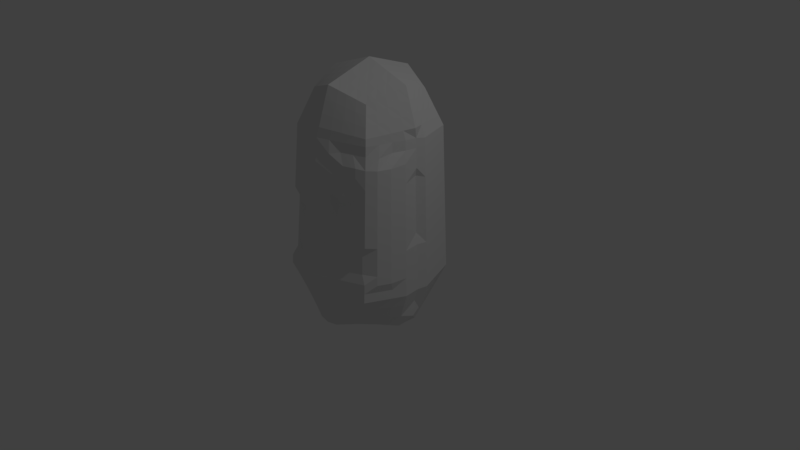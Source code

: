 # Source: pitka_peruna.blend  (saved by Blender 2.79.0; exported with 4.5.12 LTS)
import bpy
from mathutils import Matrix  # noqa: F401  (used for matrix-valued properties, if any)

bpy.ops.wm.read_factory_settings(use_empty=True)
scene = bpy.context.scene
scene.name = 'Scene'

# ---- collections
col_collection_1 = bpy.data.collections.new('Collection 1'); scene.collection.children.link(col_collection_1)

# ---- materials (node trees are filled in below, after node groups)
mat_material = bpy.data.materials.new('Material')
mat_material.alpha_threshold = 0.0
mat_material.use_transparent_shadow = False
mat_material.roughness = 0.5
mat_material.line_color = (0.0, 0.0, 0.0, 1.0)

# ---- material node trees

# ---- world
world_world = bpy.data.worlds.new('World'); scene.world = world_world
world_world.color = (0.05088, 0.05088, 0.05088)
world_world.use_sun_shadow = False
world_world.sun_shadow_jitter_overblur = 0.0
world_world.cycles.sampling_method = 'MANUAL'

# ---- cameras
cam_camera = bpy.data.cameras.new('Camera')
cam_camera.clip_end = 100.0
cam_camera.lens = 35.0
cam_camera.sensor_width = 32.0
cam_camera.sensor_height = 18.0
cam_camera.ortho_scale = 7.314
cam_camera.dof.focus_distance = 0.0
cam_camera.dof.aperture_fstop = 128.0

# ---- lights
light_lamp = bpy.data.lights.new('Lamp', 'POINT')
light_lamp.transmission_factor = 0.0
light_lamp.cutoff_distance = 30.0
light_lamp.energy = 100.0
light_lamp.shadow_buffer_clip_start = 1.001
light_lamp.shadow_soft_size = 0.1
light_lamp.shadow_maximum_resolution = 0.006
light_lamp.use_absolute_resolution = True

# ---- meshes
me_cube = bpy.data.meshes.new('Cube')
me_cube.from_pydata([(0.01972, -0.01996, -0.9284), (-0.007671, 0.05966, 2.576), (0.7492, 0.09428, 1.767), (-0.03471, -0.7426, 1.776), (-0.8365, 0.05966, 1.747), (-0.05908, 0.8801, 1.763), (0.7097, 0.01193, -0.6836), (-0.007864, 0.7388, -0.6839), (0.614, 0.6813, 1.747), (-0.009039, -0.7122, -0.7204), (0.5869, -0.5354, 1.776), (-0.701, -0.03185, -0.7067), (-0.6293, -0.562, 1.747), (-0.655, 0.734, 1.743), (0.614, 0.05966, 2.368), (-0.007671, 0.6813, 2.368), (-0.007671, -0.562, 2.368), (-0.6293, 0.05966, 2.368), (0.5556, 0.5556, -0.5556), (0.5556, -0.5556, -0.5556), (-0.5556, -0.5556, -0.5556), (-0.5556, 0.5556, -0.5556), (0.4528, 0.5201, 2.207), (0.4528, -0.4008, 2.207), (-0.4681, -0.4008, 2.207), (-0.4681, 0.5201, 2.207), (1.099e-07, 0.375, -0.875), (-0.007671, 0.3705, 2.472), (0.7176, 0.3705, 1.747), (-0.7586, 0.4232, 1.743), (0.6528, 0.2778, -0.6528), (-0.6528, 0.2778, -0.6528), (0.5334, 0.2899, 2.288), (-0.5487, 0.2899, 2.288), (-1.49e-08, -0.375, -0.875), (-0.007671, -0.2512, 2.472), (0.6905, -0.2246, 1.776), (-0.7329, -0.2512, 1.747), (0.6528, -0.2778, -0.6528), (-0.6528, -0.2778, -0.6528), (0.5334, -0.1706, 2.288), (-0.5487, -0.1706, 2.288), (0.7176, 0.05966, 2.058), (-0.007671, -0.6656, 2.058), (-0.7329, 0.05966, 2.058), (-0.007671, 0.7849, 2.058), (0.5334, 0.6007, 1.977), (0.5334, -0.4814, 1.977), (-0.5487, -0.4814, 1.977), (-0.5487, 0.6007, 1.977), (-0.6408, 0.3302, 2.017), (0.6255, 0.3302, 2.017), (-0.6408, -0.2109, 2.017), (0.6255, -0.2109, 2.017), (0.8031, 0.03462, -0.3544), (-1.937e-07, -0.875, -0.375), (-0.875, 2.123e-07, -0.375), (1.919e-07, 0.875, -0.375), (0.6528, 0.6528, -0.2778), (0.6528, -0.6528, -0.2778), (-0.6528, -0.6528, -0.2778), (-0.6528, 0.6528, -0.2778), (-0.7639, 0.3264, -0.3264), (0.7639, 0.3264, -0.3264), (-0.7639, -0.3264, -0.3264), (0.7639, -0.3264, -0.3264), (0.8125, -1.192e-07, -0.5625), (-1.416e-07, -0.8125, -0.5625), (-0.8125, 2.142e-07, -0.5625), (1.76e-07, 0.8125, -0.5625), (-0.7083, 0.3021, -0.4896), (0.7083, -0.3021, -0.4896), (0.6042, 0.6042, -0.4167), (0.6042, -0.6042, -0.4167), (-0.6042, -0.6042, -0.4167), (-0.6042, 0.6042, -0.4167), (0.7083, 0.3021, -0.4896), (-0.7083, -0.3021, -0.4896), (0.7014, 0.7014, -0.1389), (0.7014, -0.7014, -0.1389), (-0.7014, -0.7014, -0.1389), (-0.7014, 0.7014, -0.1389), (0.8194, 0.3507, -0.1632), (-0.8194, -0.3507, -0.1632), (0.8656, 0.03462, -0.1669), (-2.459e-07, -0.9375, -0.1875), (-0.9375, 2.105e-07, -0.1875), (2.077e-07, 0.9375, -0.1875), (-0.8194, 0.3507, -0.1632), (0.8194, -0.3507, -0.1632), (-0.6869, 0.3503, 1.882), (0.6715, -0.231, 1.882), (0.7694, 0.05966, 1.902), (-0.007671, -0.7174, 1.902), (-0.7847, 0.05966, 1.902), (-0.007671, 0.8367, 1.902), (0.5737, 0.641, 1.862), (0.5737, -0.5217, 1.862), (-0.589, -0.5217, 1.862), (-0.589, 0.641, 1.862), (0.6715, 0.3503, 1.882), (-0.6869, -0.231, 1.882), (0.6658, 0.05966, 2.213), (-0.007671, -0.6138, 2.213), (-0.6811, 0.05966, 2.213), (-0.007671, 0.7331, 2.213), (0.4931, 0.5604, 2.092), (0.4931, -0.4411, 2.092), (-0.5084, -0.4411, 2.092), (-0.5084, 0.5604, 2.092), (0.5794, 0.31, 2.153), (-0.5948, -0.1907, 2.153), (-0.5948, 0.31, 2.153), (0.5794, -0.1907, 2.153), (0.375, 2.98e-08, -0.875), (0.3031, 0.05966, 2.472), (0.2761, -0.639, 1.776), (0.3031, 0.7849, 1.747), (0.2778, 0.6528, -0.6528), (0.2778, -0.6528, -0.6528), (0.2226, 0.6007, 2.288), (0.2226, -0.4814, 2.288), (0.2629, 0.3302, 2.38), (0.3264, 0.3264, -0.7639), (0.2629, -0.2109, 2.38), (0.3264, -0.3264, -0.7639), (0.2629, 0.6928, 2.017), (0.2629, -0.5735, 2.017), (0.3264, 0.7639, -0.3264), (0.3264, -0.7639, -0.3264), (0.3021, 0.7083, -0.4896), (0.3021, -0.7083, -0.4896), (0.3507, -0.8194, -0.1632), (0.3507, 0.8194, -0.1632), (0.283, -0.6195, 1.882), (0.283, 0.7389, 1.882), (0.2427, 0.6468, 2.153), (0.2427, -0.5274, 2.153), (-0.375, 1.676e-07, -0.875), (-0.3185, 0.05966, 2.472), (-0.3185, -0.6656, 1.747), (-0.4118, 0.8087, 1.731), (-0.3168, 0.6417, -0.6571), (-0.2778, -0.6528, -0.6528), (-0.2379, 0.6007, 2.288), (-0.2379, -0.4814, 2.288), (-0.2782, 0.3302, 2.38), (-0.3264, 0.3264, -0.7639), (-0.2782, -0.2109, 2.38), (-0.3264, -0.3264, -0.7639), (-0.2782, 0.6928, 2.017), (-0.2782, -0.5735, 2.017), (-0.3683, 0.796, -0.3585), (-0.3264, -0.7639, -0.3264), (-0.344, 0.7405, -0.5217), (-0.3021, -0.7083, -0.4896), (-0.3507, -0.8194, -0.1632), (-0.3926, 0.8516, -0.1953), (-0.2983, -0.6195, 1.882), (-0.2983, 0.7389, 1.882), (-0.2581, 0.6468, 2.153), (-0.2581, -0.5274, 2.153), (0.1488, 0.6979, -0.6979), (0.1488, -0.6979, -0.6979), (0.1156, 0.6381, 2.325), (0.1156, -0.5188, 2.325), (0.1372, 0.3489, 2.423), (0.1748, -0.349, -0.8155), (0.1372, -0.6163, 2.036), (0.1748, 0.8155, -0.349), (0.1618, 0.7567, -0.5235), (0.1878, 0.8743, -0.1745), (0.148, -0.665, 1.891), (0.1264, -0.5675, 2.181), (0.2008, 7.133e-08, -0.9331), (0.1588, 0.05966, 2.52), (0.1317, -0.6871, 1.776), (0.1588, 0.833, 1.747), (0.1748, 0.349, -0.8155), (0.1372, -0.2296, 2.423), (0.1372, 0.7356, 2.036), (0.1748, -0.8155, -0.349), (0.1618, -0.7567, -0.5235), (0.1878, -0.8743, -0.1745), (0.148, 0.7843, 1.891), (0.1264, 0.6869, 2.181), (-0.1632, 0.3507, -0.8194), (-0.1429, -0.231, 2.426), (-0.1429, 0.7389, 2.038), (-0.1632, -0.8194, -0.3507), (-0.151, -0.7604, -0.526), (-0.1753, -0.8785, -0.1753), (-0.153, 0.7878, 1.892), (-0.1329, 0.6899, 2.183), (-0.2106, -0.02281, -0.9073), (-0.1631, 0.05966, 2.524), (-0.1631, -0.7174, 1.747), (-0.2993, 0.8775, 1.755), (-0.22, 0.7013, -0.6807), (-0.1389, -0.7014, -0.7014), (-0.1228, 0.641, 2.328), (-0.1228, -0.5217, 2.328), (-0.1429, 0.3503, 2.426), (-0.1632, -0.3507, -0.8194), (-0.1429, -0.6195, 2.038), (-0.248, 0.8686, -0.3585), (-0.2358, 0.8096, -0.5338), (-0.2601, 0.9276, -0.1831), (-0.153, -0.6685, 1.892), (-0.1329, -0.5706, 2.183), (-0.5625, 1.919e-07, -0.8125), (-0.4739, 0.05966, 2.42), (-0.4739, -0.6138, 1.747), (-0.5219, 0.7684, 1.75), (-0.4167, 0.6042, -0.6042), (-0.4167, -0.6042, -0.6042), (-0.353, 0.5604, 2.248), (-0.353, -0.4411, 2.248), (-0.4135, 0.31, 2.334), (-0.4896, -0.3021, -0.7083), (-0.4135, -0.5274, 1.997), (-0.4896, 0.7083, -0.3021), (-0.4531, 0.6563, -0.4531), (-0.526, 0.7604, -0.151), (-0.4437, -0.5706, 1.872), (-0.3832, -0.4843, 2.122), (-0.4896, 0.3021, -0.7083), (-0.4135, -0.1907, 2.334), (-0.4135, 0.6468, 1.997), (-0.4896, -0.7083, -0.3021), (-0.4531, -0.6562, -0.4531), (-0.526, -0.7604, -0.151), (-0.4437, 0.6899, 1.872), (-0.3832, 0.6036, 2.122), (0.5625, -1.49e-08, -0.8125), (0.4586, 0.05966, 2.42), (0.4315, -0.5872, 1.776), (0.4586, 0.7331, 1.747), (0.4896, 0.3021, -0.7083), (0.3981, -0.1907, 2.334), (0.3981, 0.6468, 1.997), (0.4896, -0.7083, -0.3021), (0.4531, -0.6562, -0.4531), (0.526, -0.7604, -0.151), (0.4283, 0.6899, 1.872), (0.3679, 0.6036, 2.122), (0.4167, 0.6042, -0.6042), (0.4167, -0.6042, -0.6042), (0.3377, 0.5604, 2.248), (0.3377, -0.4411, 2.248), (0.3981, 0.31, 2.334), (0.4896, -0.3021, -0.7083), (0.3981, -0.5274, 1.997), (0.4896, 0.7083, -0.3021), (0.4531, 0.6562, -0.4531), (0.526, 0.7604, -0.151), (0.4283, -0.5706, 1.872), (0.3679, -0.4843, 2.122), (-0.6775, -0.1475, -0.6644), (-0.589, -0.05546, 2.328), (0.03311, -0.1913, -0.8904), (-0.007671, -0.09575, 2.524), (0.7423, -0.06916, 1.776), (-0.7847, -0.09575, 1.747), (0.7014, -0.1389, -0.7014), (0.5737, -0.05546, 2.328), (0.6715, -0.0756, 2.038), (-0.6869, -0.0756, 2.038), (0.8194, -0.1632, -0.3507), (-0.8194, -0.1632, -0.3507), (0.7604, -0.151, -0.526), (-0.7604, -0.151, -0.526), (-0.8785, -0.1753, -0.1753), (0.8785, -0.1753, -0.1753), (-0.7358, -0.08567, 1.892), (0.7205, -0.08567, 1.892), (0.6226, -0.06553, 2.183), (-0.6379, -0.06553, 2.183), (0.3507, -0.1632, -0.8194), (0.283, -0.0756, 2.426), (-0.3507, -0.1632, -0.8194), (-0.2983, -0.0756, 2.426), (0.148, -0.08496, 2.471), (0.1878, -0.1745, -0.8743), (-0.153, -0.08567, 2.475), (-0.1753, -0.1753, -0.8785), (-0.526, -0.151, -0.7604), (-0.4437, -0.06553, 2.377), (0.526, -0.151, -0.7604), (0.4283, -0.06553, 2.377), (0.7014, 0.1389, -0.7014), (0.5737, 0.1748, 2.328), (8.475e-08, 0.1875, -0.9375), (-0.007671, 0.2151, 2.524), (0.7694, 0.2151, 1.747), (-0.8104, 0.2678, 1.743), (-0.7014, 0.1389, -0.7014), (-0.589, 0.1748, 2.328), (0.6715, 0.1949, 2.038), (-0.6869, 0.1949, 2.038), (0.8194, 0.1632, -0.3507), (-0.8194, 0.1632, -0.3507), (0.7604, 0.151, -0.526), (-0.7604, 0.151, -0.526), (-0.8785, 0.1753, -0.1753), (0.8785, 0.1753, -0.1753), (-0.7358, 0.205, 1.892), (0.7205, 0.205, 1.892), (0.6226, 0.1849, 2.183), (-0.6379, 0.1849, 2.183), (0.3507, 0.1632, -0.8194), (0.283, 0.1949, 2.426), (-0.3507, 0.1632, -0.8194), (-0.2983, 0.1949, 2.426), (0.148, 0.2043, 2.471), (0.1878, 0.1745, -0.8743), (-0.153, 0.205, 2.475), (-0.1753, 0.1753, -0.8785), (-0.526, 0.151, -0.7604), (-0.4437, 0.1849, 2.377), (0.526, 0.151, -0.7604), (0.4283, 0.1849, 2.377), (-5.215e-08, -0.5625, -0.8125), (-0.007671, -0.4066, 2.42), (0.6387, -0.38, 1.776), (-0.6811, -0.4066, 1.747), (0.6042, -0.4167, -0.6042), (0.4931, -0.2857, 2.248), (-0.6042, -0.4167, -0.6042), (-0.5084, -0.2857, 2.248), (-0.5948, -0.3461, 1.997), (0.5794, -0.3461, 1.997), (-0.7083, -0.4896, -0.3021), (0.7083, -0.4896, -0.3021), (-0.6563, -0.4531, -0.4531), (0.6562, -0.4531, -0.4531), (0.7604, -0.526, -0.151), (-0.7604, -0.526, -0.151), (0.6226, -0.3763, 1.872), (-0.6379, -0.3763, 1.872), (-0.5516, -0.3159, 2.122), (0.5363, -0.3159, 2.122), (0.2427, -0.3461, 2.334), (0.3021, -0.4896, -0.7083), (-0.2581, -0.3461, 2.334), (-0.3021, -0.4896, -0.7083), (0.1618, -0.5235, -0.7567), (0.1264, -0.3742, 2.374), (-0.151, -0.526, -0.7604), (-0.1329, -0.3763, 2.377), (-0.3832, -0.3159, 2.291), (-0.4531, -0.4531, -0.6562), (0.3679, -0.3159, 2.291), (0.4531, -0.4531, -0.6562), (0.02849, 0.5549, -0.7818), (-0.007671, 0.5259, 2.42), (0.6658, 0.5259, 1.747), (-0.7068, 0.5786, 1.743), (-0.6042, 0.4167, -0.6042), (-0.5084, 0.405, 2.248), (0.6042, 0.4167, -0.6042), (0.4931, 0.405, 2.248), (-0.5948, 0.4655, 1.997), (0.5794, 0.4655, 1.997), (-0.7083, 0.4896, -0.3021), (0.7083, 0.4896, -0.3021), (-0.6562, 0.4531, -0.4531), (0.6563, 0.4531, -0.4531), (0.7604, 0.526, -0.151), (-0.7604, 0.526, -0.151), (0.6226, 0.4957, 1.872), (-0.6379, 0.4957, 1.872), (-0.5516, 0.4352, 2.122), (0.5363, 0.4352, 2.122), (0.2427, 0.4655, 2.334), (0.3021, 0.4896, -0.7083), (-0.2581, 0.4655, 2.334), (-0.3021, 0.4896, -0.7083), (0.1618, 0.5235, -0.7567), (0.1264, 0.4935, 2.374), (-0.151, 0.526, -0.7604), (-0.1329, 0.4957, 2.377), (-0.3832, 0.4352, 2.291), (-0.4531, 0.4531, -0.6562), (0.3679, 0.4352, 2.291), (0.4531, 0.4531, -0.6562), (0.6577, 0.6913, 0.804), (0.6577, -0.6317, 0.804), (-0.6161, -0.5927, 0.8192), (-0.6653, 0.6913, 0.804), (0.7685, 0.3606, 0.7918), (-0.8334, -0.2759, 0.7845), (0.7694, 0.08043, 0.8129), (-0.003836, -0.8533, 0.7797), (-0.887, 0.02983, 0.7797), (-0.03868, 0.8793, 0.7903), (-0.7762, 0.3606, 0.7918), (0.7985, -0.3493, 0.7834), (0.3269, 0.8022, 0.7918), (0.2715, -0.731, 0.7879), (-0.3765, 0.8343, 0.7597), (-0.3223, -0.723, 0.807), (0.1179, -0.7824, 0.7823), (0.1384, 0.8199, 0.7968), (-0.1692, -0.7979, 0.7858), (-0.2888, 0.873, 0.7885), (-0.4966, 0.7905, 0.7852), (-0.4877, -0.6676, 0.8131), (0.4923, 0.7468, 0.7979), (0.4369, -0.6755, 0.794), (0.8239, -0.1355, 0.7858), (-0.8316, -0.1355, 0.7858), (0.8239, 0.1952, 0.7858), (-0.8316, 0.1952, 0.7858), (-0.7208, -0.4663, 0.7979), (0.7431, -0.5147, 0.7894), (-0.7208, 0.526, 0.7979), (0.7131, 0.526, 0.7979), (0.6358, 0.6863, 1.275), (0.6358, -0.5968, 1.275), (-0.6473, -0.5968, 1.275), (-0.673, 0.7391, 1.272), (0.743, 0.3655, 1.269), (-0.8118, -0.2511, 1.262), (0.3674, -0.7075, 1.285), (-0.3685, 0.8257, 1.237), (0.2184, -0.7573, 1.282), (-0.2509, 0.8963, 1.259), (-0.4836, 0.7836, 1.26), (0.4754, -0.6504, 1.272), (-0.8654, -0.09066, 1.259), (0.7967, 0.2051, 1.266), (-0.7582, -0.4115, 1.265), (0.6894, 0.5259, 1.272), (0.7403, 0.09534, 1.296), (-0.005753, -0.8113, 1.263), (-0.8618, 0.04475, 1.263), (-0.005753, 0.9008, 1.263), (-0.7802, 0.4183, 1.266), (0.7731, -0.3245, 1.261), (0.315, 0.7935, 1.269), (-0.3143, -0.6845, 1.285), (0.166, 0.8433, 1.267), (-0.1539, -0.7381, 1.282), (-0.4747, -0.6309, 1.288), (0.4754, 0.7399, 1.272), (0.7967, -0.1156, 1.266), (-0.8082, 0.2051, 1.266), (0.7195, -0.4848, 1.264), (-0.7266, 0.5787, 1.269), (0.8365, 0.04954, 0.3166), (-0.05733, -0.8839, 0.2922), (-0.9123, 0.01492, 0.2961), (-0.01835, 0.9001, 0.2957), (-0.7978, 0.3556, 0.3143), (0.824, -0.3742, 0.3059), (0.3224, 0.7857, 0.314), (-0.3426, -0.781, 0.3143), (0.1641, 0.8388, 0.3055), (-0.1723, -0.8382, 0.3052), (-0.4637, -0.6848, 0.3386), (0.5092, 0.7536, 0.3234), (0.8512, -0.1554, 0.3052), (-0.855, 0.1853, 0.3052), (0.7668, -0.5446, 0.315), (-0.7406, 0.526, 0.3234), (0.6795, 0.6964, 0.3325), (0.6241, -0.655, 0.3286), (-0.6341, -0.6276, 0.3477), (-0.6834, 0.6964, 0.3325), (0.794, 0.3556, 0.3143), (-0.8551, -0.3008, 0.307), (0.2834, -0.7694, 0.3104), (-0.401, 0.8178, 0.2818), (0.1251, -0.8226, 0.3019), (-0.2735, 0.892, 0.297), (-0.513, 0.7536, 0.3234), (0.4538, -0.7122, 0.3195), (-0.855, -0.1554, 0.3052), (0.8512, 0.1853, 0.3052), (-0.7406, -0.4962, 0.3234), (0.7368, 0.526, 0.3234), (0.6249, 0.6838, 1.511), (0.6249, -0.5794, 1.511), (-0.6383, -0.5794, 1.511), (-0.664, 0.7365, 1.507), (0.7303, 0.368, 1.508), (-0.801, -0.2386, 1.501), (0.3614, -0.6883, 1.524), (-0.4158, 0.813, 1.492), (0.1624, -0.7338, 1.507), (-0.3008, 0.8827, 1.515), (-0.5284, 0.7718, 1.513), (0.5193, -0.6356, 1.525), (-0.8537, -0.08071, 1.499), (0.783, 0.2101, 1.507), (-0.7483, -0.3965, 1.502), (0.6776, 0.5259, 1.51), (0.7638, 0.08683, 1.526), (-0.006712, -0.7902, 1.505), (-0.8491, 0.0522, 1.505), (-0.05812, 0.8863, 1.521), (-0.7694, 0.4207, 1.504), (0.7603, -0.312, 1.5), (0.3091, 0.7892, 1.508), (-0.3225, -0.6848, 1.508), (0.1624, 0.8382, 1.507), (-0.1646, -0.7375, 1.507), (-0.4804, -0.6321, 1.51), (0.467, 0.7365, 1.51), (0.783, -0.1057, 1.507), (-0.7964, 0.2101, 1.507), (0.7076, -0.4699, 1.501), (-0.7167, 0.5786, 1.506), (0.7548, 0.08788, 1.055), (0.04752, -0.8358, 1.037), (-0.8744, 0.03729, 1.021), (-0.03964, 0.8731, 1.032), (-0.7654, 0.3631, 1.031), (0.7858, -0.3369, 1.022), (0.2861, 0.7641, 1.041), (-0.3183, -0.7037, 1.046), (0.1348, 0.8147, 1.037), (-0.1554, -0.7583, 1.041), (-0.4812, -0.6492, 1.05), (0.449, 0.7096, 1.046), (0.8103, -0.1256, 1.026), (-0.8199, 0.2002, 1.026), (0.7313, -0.4998, 1.027), (-0.7365, 0.5787, 1.031), (0.6468, 0.6888, 1.04), (0.6467, -0.6143, 1.04), (-0.6563, -0.6143, 1.04), (-0.682, 0.7416, 1.036), (0.7558, 0.3631, 1.031), (-0.8226, -0.2635, 1.023), (0.2656, -0.7117, 1.027), (-0.3725, 0.83, 0.9985), (0.222, -0.7774, 1.042), (-0.2873, 0.8678, 1.029), (-0.4901, 0.787, 1.022), (0.4285, -0.6572, 1.031), (-0.8771, -0.1006, 1.019), (0.8103, 0.2002, 1.026), (-0.7681, -0.4264, 1.028), (0.7013, 0.5259, 1.035), (0.6686, 0.6939, 0.5683), (0.6686, -0.6491, 0.5683), (-0.6251, -0.6101, 0.5835), (-0.6744, 0.6939, 0.5683), (0.7812, 0.3581, 0.5531), (-0.8443, -0.2884, 0.5457), (0.2775, -0.7502, 0.5492), (-0.397, 0.8135, 0.5206), (0.1215, -0.8025, 0.5421), (-0.2719, 0.8868, 0.5373), (-0.5229, 0.725, 0.5603), (0.4453, -0.6939, 0.5568), (-0.8433, -0.1455, 0.5455), (0.8376, 0.1902, 0.5455), (-0.7307, -0.4812, 0.5607), (0.7249, 0.526, 0.5607), (0.7839, 0.07297, 0.5711), (-0.002877, -0.8744, 0.5379), (-0.8996, 0.02237, 0.5379), (-0.01931, 0.894, 0.5375), (-0.787, 0.3581, 0.5531), (0.8113, -0.3618, 0.5446), (0.3329, 0.8065, 0.5531), (-0.3386, -0.7617, 0.5531), (0.1605, 0.8337, 0.5457), (-0.1707, -0.8181, 0.5455), (-0.4572, -0.6664, 0.5759), (0.5007, 0.7502, 0.5607), (0.8376, -0.1455, 0.5455), (-0.8433, 0.1902, 0.5455), (0.755, -0.5297, 0.5522), (-0.7307, 0.526, 0.5607), (0.851, 0.04208, 0.07485), (-0.0009591, -0.9165, 0.05429), (-0.9249, 0.007458, 0.05429), (-0.0009587, 0.9314, 0.05429), (-0.8086, 0.3532, 0.07556), (0.8367, -0.3867, 0.0671), (0.3448, 0.8151, 0.07556), (-0.3467, -0.8002, 0.07556), (0.1842, 0.8691, 0.06568), (-0.1738, -0.8583, 0.06493), (-0.5195, -0.7421, 0.0862), (0.5176, 0.757, 0.0862), (0.8648, -0.1654, 0.06493), (-0.8668, 0.1803, 0.06493), (0.7786, -0.5595, 0.07774), (-0.7505, 0.526, 0.0862), (0.6905, 0.6989, 0.09683), (0.6905, -0.684, 0.09683), (-0.6431, -0.645, 0.112), (-0.6924, 0.6989, 0.09683), (0.8067, 0.3532, 0.07556), (-0.8086, -0.3383, 0.07556), (0.3448, -0.8002, 0.07556), (-0.3886, 0.8473, 0.04343), (0.1842, -0.8542, 0.06568), (-0.2586, 0.9224, 0.05713), (-0.5195, 0.757, 0.0862), (0.5176, -0.7421, 0.0862), (-0.8668, -0.1654, 0.06493), (0.8648, 0.1803, 0.06493), (-0.7505, -0.5111, 0.0862), (0.7486, 0.526, 0.0862), (0.6194, 0.6826, 1.629), (0.5924, -0.5441, 1.658), (-0.6338, -0.5707, 1.629), (-0.6595, 0.7353, 1.625), (0.7239, 0.3692, 1.627), (-0.7383, -0.2574, 1.627), (0.2791, -0.6486, 1.657), (-0.4138, 0.8108, 1.611), (0.1606, -0.7237, 1.627), (-0.3, 0.8801, 1.635), (-0.5252, 0.7701, 1.631), (0.4357, -0.5964, 1.657), (-0.7906, -0.1007, 1.627), (0.7762, 0.2126, 1.627), (-0.6861, -0.414, 1.628), (0.6717, 0.5259, 1.628), (0.7565, 0.09055, 1.647), (-0.03423, -0.7531, 1.655), (-0.8428, 0.05593, 1.626), (-0.0586, 0.8832, 1.642), (-0.764, 0.422, 1.624), (0.6969, -0.2308, 1.657), (0.3061, 0.7871, 1.627), (-0.3205, -0.6752, 1.627), (0.1606, 0.8356, 1.627), (-0.1638, -0.7275, 1.627), (-0.4772, -0.6229, 1.628), (0.4628, 0.7348, 1.628), (0.7492, -0.07413, 1.656), (-0.8163, 0.2653, 1.623), (0.6717, -0.414, 1.628), (-0.7117, 0.5786, 1.624), (0.7711, 0.0831, 1.405), (-0.006233, -0.8007, 1.384), (-0.8555, 0.04848, 1.384), (-0.05764, 0.8893, 1.4), (-0.7748, 0.4195, 1.385), (0.7667, -0.3182, 1.38), (0.3121, 0.7914, 1.389), (-0.3123, -0.6749, 1.404), (0.1642, 0.8408, 1.387), (-0.1531, -0.7281, 1.402), (-0.4714, -0.6217, 1.406), (0.4712, 0.7382, 1.391), (0.7898, -0.1107, 1.386), (-0.8023, 0.2076, 1.386), (0.7136, -0.4774, 1.383), (-0.7217, 0.5786, 1.387), (0.6304, 0.6851, 1.393), (0.6304, -0.5881, 1.393), (-0.6428, -0.5881, 1.393), (-0.6685, 0.7378, 1.389), (0.7367, 0.3668, 1.389), (-0.8064, -0.2448, 1.381), (0.3644, -0.6979, 1.404), (-0.4178, 0.8152, 1.373), (0.2165, -0.7473, 1.402), (-0.3016, 0.8853, 1.395), (-0.4803, 0.7819, 1.378), (0.5235, -0.6448, 1.407), (-0.8596, -0.08569, 1.379), (0.7898, 0.2076, 1.386), (-0.7532, -0.404, 1.384), (0.6835, 0.5259, 1.391), (0.6413, 0.6876, 1.158), (0.6413, -0.6055, 1.158), (-0.6518, -0.6055, 1.158), (-0.6775, 0.7403, 1.154), (0.7494, 0.3643, 1.15), (-0.8172, -0.2573, 1.143), (0.3703, -0.7172, 1.165), (-0.3705, 0.8278, 1.118), (0.2202, -0.7674, 1.162), (-0.2865, 0.8651, 1.149), (-0.4868, 0.7853, 1.141), (0.4796, -0.6596, 1.154), (-0.8713, -0.09564, 1.139), (0.8035, 0.2027, 1.146), (-0.7632, -0.4189, 1.146), (0.6953, 0.5259, 1.154), (0.7476, 0.09161, 1.176), (-0.005274, -0.8218, 1.142), (-0.8681, 0.04102, 1.142), (-0.04012, 0.8701, 1.153), (-0.76, 0.3643, 1.15), (0.7794, -0.3307, 1.142), (0.2832, 0.7619, 1.161), (-0.3163, -0.6941, 1.165), (0.133, 0.8122, 1.157), (-0.1547, -0.7482, 1.161), (-0.4779, -0.6401, 1.169), (0.4448, 0.7079, 1.164), (0.8035, -0.1206, 1.146), (-0.814, 0.2027, 1.146), (0.7254, -0.4923, 1.145), (-0.7316, 0.5787, 1.15), (0.7621, 0.08416, 0.9338), (-0.004315, -0.8428, 0.9006), (-0.8807, 0.03356, 0.9006), (-0.03916, 0.8762, 0.9112), (-0.7708, 0.3618, 0.9112), (0.7922, -0.3431, 0.9028), (0.2891, 0.7663, 0.9218), (-0.3203, -0.7134, 0.9264), (0.1366, 0.8173, 0.9169), (-0.1684, -0.7879, 0.9059), (-0.4845, -0.6584, 0.9317), (0.4532, 0.7113, 0.9271), (0.8171, -0.1306, 0.9059), (-0.8257, 0.1977, 0.9059), (0.7372, -0.5073, 0.9081), (-0.7158, 0.526, 0.9165), (0.6522, 0.6901, 0.9218), (0.6522, -0.623, 0.9218), (-0.6608, -0.623, 0.9218), (-0.6608, 0.6901, 0.9218), (0.7621, 0.3618, 0.9112), (-0.828, -0.2697, 0.9038), (0.2685, -0.7213, 0.9073), (-0.3745, 0.8322, 0.8791), (0.1715, -0.784, 0.9063), (-0.2881, 0.8704, 0.9087), (-0.4933, 0.7887, 0.9038), (0.4327, -0.6664, 0.9126), (-0.8257, -0.1306, 0.9059), (0.8171, 0.1977, 0.9059), (-0.7158, -0.4588, 0.9165), (0.7072, 0.526, 0.9165), (0.6631, 0.6926, 0.6861), (0.6631, -0.6404, 0.6861), (-0.6206, -0.6014, 0.7013), (-0.6699, 0.6926, 0.6861), (0.7749, 0.3594, 0.6725), (-0.8388, -0.2822, 0.6651), (0.2745, -0.7406, 0.6685), (-0.395, 0.8113, 0.64), (0.1197, -0.7925, 0.6622), (-0.306, 0.8505, 0.668), (-0.5163, 0.767, 0.6662), (0.4411, -0.6847, 0.6754), (-0.8375, -0.1405, 0.6656), (0.8307, 0.1927, 0.6656), (-0.7257, -0.4738, 0.6793), (0.719, 0.526, 0.6793), (0.7766, 0.0767, 0.692), (-0.003356, -0.8639, 0.6588), (-0.8933, 0.0261, 0.6588), (-0.05464, 0.8572, 0.669), (-0.7816, 0.3594, 0.6725), (0.8049, -0.3556, 0.664), (0.3299, 0.8043, 0.6725), (-0.3243, -0.7326, 0.6877), (0.1238, 0.7973, 0.6763), (-0.17, -0.808, 0.6656), (-0.4417, -0.6377, 0.7097), (0.4965, 0.7485, 0.6793), (0.8307, -0.1405, 0.6656), (-0.8375, 0.1927, 0.6656), (0.749, -0.5222, 0.6708), (-0.7257, 0.526, 0.6793), (0.8292, 0.05327, 0.4375), (-0.05781, -0.8733, 0.4131), (-0.9059, 0.01864, 0.417), (-0.01883, 0.8971, 0.4166), (-0.7924, 0.3569, 0.4337), (0.8176, -0.368, 0.4252), (0.3194, 0.7835, 0.4333), (-0.3406, -0.7714, 0.4337), (0.1623, 0.8363, 0.4256), (-0.1715, -0.8281, 0.4253), (-0.4605, -0.6756, 0.4572), (0.505, 0.7519, 0.4421), (0.8444, -0.1505, 0.4253), (-0.8492, 0.1878, 0.4253), (0.7609, -0.5371, 0.4336), (-0.7356, 0.526, 0.4421), (0.6741, 0.6951, 0.4504), (0.6187, -0.6463, 0.4465), (-0.6296, -0.6188, 0.4656), (-0.6789, 0.6951, 0.4504), (0.7876, 0.3569, 0.4337), (-0.8497, -0.2946, 0.4263), (0.2804, -0.7598, 0.4298), (-0.399, 0.8157, 0.4012), (0.1233, -0.8125, 0.422), (-0.2727, 0.8894, 0.4172), (-0.5262, 0.7267, 0.4417), (0.4495, -0.703, 0.4381), (-0.8492, -0.1505, 0.4253), (0.8444, 0.1878, 0.4253), (-0.7356, -0.4887, 0.4421), (0.7308, 0.526, 0.4421), (0.685, 0.6976, 0.2147), (0.6296, -0.6637, 0.2108), (-0.6386, -0.6363, 0.2299), (-0.6879, 0.6976, 0.2147), (0.8003, 0.3544, 0.1949), (-0.8032, -0.332, 0.1949), (0.2864, -0.779, 0.191), (-0.3866, 0.8451, 0.1628), (0.127, -0.8326, 0.1819), (-0.2742, 0.8946, 0.1769), (-0.5163, 0.7553, 0.2048), (0.458, -0.7214, 0.2009), (-0.8609, -0.1604, 0.1851), (0.858, 0.1828, 0.1851), (-0.7455, -0.5036, 0.2048), (0.7427, 0.526, 0.2048), (0.8438, 0.04581, 0.1957), (-0.05685, -0.8944, 0.1713), (-0.9186, 0.01119, 0.1752), (-0.01787, 0.9032, 0.1748), (-0.8032, 0.3544, 0.1949), (0.8304, -0.3804, 0.1865), (0.3253, 0.7878, 0.1946), (-0.3447, -0.7906, 0.1949), (0.1659, 0.8414, 0.1854), (-0.173, -0.8483, 0.1851), (-0.467, -0.6939, 0.22), (0.5134, 0.7553, 0.2048), (0.858, -0.1604, 0.1851), (-0.8609, 0.1828, 0.1851), (0.7727, -0.5521, 0.1964), (-0.7455, 0.526, 0.2048), (0.8583, 0.03835, -0.04605), (-0.0004797, -0.927, -0.0666), (-0.9312, 0.003729, -0.0666), (-0.0004792, 0.9344, -0.0666), (-0.814, 0.3519, -0.04382), (0.8131, -0.3445, -0.04382), (0.3477, 0.8173, -0.04382), (-0.3487, -0.8098, -0.04382), (0.186, 0.8717, -0.0544), (-0.1746, -0.8684, -0.05521), (-0.5228, -0.7513, -0.03242), (0.5218, 0.7587, -0.03242), (0.8717, -0.1704, -0.05521), (-0.8726, 0.1778, -0.05521), (0.7545, -0.5186, -0.03242), (-0.7555, 0.526, -0.03242), (0.6959, 0.7001, -0.02103), (0.6959, -0.6927, -0.02103), (-0.6969, -0.6927, -0.02103), (-0.6969, 0.7001, -0.02103), (0.8131, 0.3519, -0.04382), (-0.814, -0.3445, -0.04382), (0.3477, -0.8098, -0.04382), (-0.3906, 0.8494, -0.07595), (0.186, -0.8642, -0.0544), (-0.2593, 0.925, -0.06301), (-0.5228, 0.7587, -0.03242), (0.5218, -0.7513, -0.03242), (-0.8726, -0.1704, -0.05521), (0.8717, 0.1778, -0.05521), (-0.7555, -0.5186, -0.03242), (0.7545, 0.526, -0.03242)], [], [(385, 246, 18, 360), (353, 326, 19, 247), (351, 215, 20, 328), (383, 358, 21, 214), (384, 361, 22, 248), (382, 216, 25, 359), (350, 329, 24, 217), (352, 249, 23, 327), (367, 360, 18, 72), (373, 106, 22, 361), (341, 327, 23, 107), (335, 73, 19, 326), (242, 247, 19, 73), (257, 107, 23, 249), (225, 217, 24, 108), (230, 74, 20, 215), (334, 328, 20, 74), (340, 108, 24, 329), (372, 359, 25, 109), (366, 75, 21, 358), (245, 248, 22, 106), (254, 72, 18, 246), (222, 214, 21, 75), (233, 109, 25, 216), (303, 70, 31, 296), (309, 297, 33, 112), (308, 110, 32, 291), (302, 290, 30, 76), (319, 218, 33, 297), (321, 291, 32, 250), (318, 296, 31, 226), (320, 238, 30, 290), (277, 111, 41, 259), (271, 258, 39, 77), (270, 71, 38, 264), (276, 265, 40, 113), (289, 239, 40, 265), (287, 259, 41, 227), (286, 219, 39, 258), (288, 264, 38, 251), (275, 266, 53, 91), (274, 101, 52, 267), (307, 100, 51, 298), (306, 299, 50, 90), (232, 99, 49, 228), (244, 240, 46, 96), (371, 362, 49, 99), (339, 98, 48, 330), (224, 220, 48, 98), (256, 97, 47, 252), (338, 331, 47, 97), (370, 96, 46, 363), (273, 89, 65, 268), (272, 269, 64, 83), (305, 300, 63, 82), (304, 88, 62, 301), (223, 221, 61, 81), (255, 78, 58, 253), (369, 81, 61, 364), (337, 332, 60, 80), (231, 80, 60, 229), (243, 241, 59, 79), (336, 79, 59, 333), (368, 365, 58, 78), (268, 65, 71, 270), (269, 271, 77, 64), (300, 302, 76, 63), (301, 62, 70, 303), (221, 222, 75, 61), (253, 58, 72, 254), (364, 61, 75, 366), (332, 334, 74, 60), (229, 60, 74, 230), (241, 242, 73, 59), (333, 59, 73, 335), (365, 367, 72, 58), (865, 368, 78, 850), (848, 851, 79, 336), (861, 243, 79, 851), (844, 852, 80, 231), (864, 337, 80, 852), (849, 853, 81, 369), (845, 850, 78, 255), (860, 223, 81, 853), (847, 838, 88, 304), (863, 305, 82, 854), (862, 272, 83, 855), (846, 839, 89, 273), (356, 8, 96, 370), (324, 338, 97, 10), (236, 10, 97, 256), (212, 224, 98, 12), (325, 12, 98, 339), (357, 371, 99, 13), (237, 244, 96, 8), (213, 13, 99, 232), (295, 306, 90, 29), (294, 28, 100, 307), (263, 37, 101, 274), (262, 275, 91, 36), (266, 276, 113, 53), (267, 52, 111, 277), (298, 51, 110, 308), (299, 309, 112, 50), (228, 49, 109, 233), (240, 245, 106, 46), (362, 372, 109, 49), (330, 48, 108, 340), (220, 225, 108, 48), (252, 47, 107, 257), (331, 341, 107, 47), (363, 46, 106, 373), (168, 127, 137, 173), (180, 185, 136, 126), (177, 184, 135, 117), (176, 116, 134, 172), (842, 840, 133, 171), (858, 183, 132, 856), (181, 182, 131, 129), (169, 128, 130, 170), (183, 181, 129, 132), (171, 133, 128, 169), (172, 134, 127, 168), (184, 180, 126, 135), (283, 278, 125, 167), (282, 179, 124, 279), (315, 178, 123, 310), (314, 311, 122, 166), (170, 130, 118, 162), (185, 164, 120, 136), (173, 137, 121, 165), (182, 163, 119, 131), (347, 165, 121, 342), (379, 374, 120, 164), (346, 343, 119, 163), (378, 162, 118, 375), (204, 209, 161, 151), (188, 150, 160, 193), (197, 141, 159, 192), (196, 208, 158, 140), (859, 207, 157, 857), (843, 841, 156, 191), (189, 153, 155, 190), (205, 206, 154, 152), (191, 156, 153, 189), (207, 205, 152, 157), (208, 204, 151, 158), (192, 159, 150, 188), (285, 203, 149, 280), (284, 281, 148, 187), (317, 312, 147, 186), (316, 202, 146, 313), (193, 160, 144, 200), (206, 198, 142, 154), (190, 155, 143, 199), (209, 201, 145, 161), (349, 344, 145, 201), (381, 200, 144, 376), (380, 377, 142, 198), (348, 199, 143, 345), (354, 7, 162, 378), (322, 346, 163, 9), (355, 379, 164, 15), (323, 16, 165, 347), (67, 9, 163, 182), (103, 173, 165, 16), (105, 15, 164, 185), (69, 170, 162, 7), (293, 314, 166, 27), (292, 26, 178, 315), (261, 35, 179, 282), (260, 283, 167, 34), (95, 45, 180, 184), (93, 172, 168, 43), (87, 171, 169, 57), (85, 55, 181, 183), (57, 169, 170, 69), (55, 67, 182, 181), (835, 85, 183, 858), (837, 842, 171, 87), (3, 176, 172, 93), (5, 95, 184, 177), (45, 105, 185, 180), (43, 168, 173, 103), (322, 9, 199, 348), (354, 380, 198, 7), (355, 15, 200, 381), (323, 349, 201, 16), (103, 16, 201, 209), (67, 190, 199, 9), (69, 7, 198, 206), (105, 193, 200, 15), (293, 27, 202, 316), (292, 317, 186, 26), (261, 284, 187, 35), (260, 34, 203, 285), (95, 192, 188, 45), (93, 43, 204, 208), (87, 57, 205, 207), (85, 191, 189, 55), (57, 69, 206, 205), (55, 189, 190, 67), (835, 843, 191, 85), (837, 87, 207, 859), (3, 93, 208, 196), (5, 197, 192, 95), (45, 188, 193, 105), (43, 103, 209, 204), (151, 161, 225, 220), (150, 228, 233, 160), (141, 213, 232, 159), (140, 158, 224, 212), (857, 157, 223, 860), (841, 844, 231, 156), (153, 229, 230, 155), (152, 154, 222, 221), (156, 231, 229, 153), (157, 152, 221, 223), (158, 151, 220, 224), (159, 232, 228, 150), (280, 149, 219, 286), (281, 287, 227, 148), (312, 318, 226, 147), (313, 146, 218, 319), (160, 233, 216, 144), (154, 142, 214, 222), (155, 230, 215, 143), (161, 145, 217, 225), (344, 350, 217, 145), (376, 144, 216, 382), (377, 383, 214, 142), (345, 143, 215, 351), (127, 252, 257, 137), (126, 136, 245, 240), (117, 135, 244, 237), (116, 236, 256, 134), (840, 845, 255, 133), (856, 132, 243, 861), (129, 131, 242, 241), (128, 253, 254, 130), (132, 129, 241, 243), (133, 255, 253, 128), (134, 256, 252, 127), (135, 126, 240, 244), (278, 288, 251, 125), (279, 124, 239, 289), (310, 123, 238, 320), (311, 321, 250, 122), (130, 254, 246, 118), (136, 120, 248, 245), (137, 257, 249, 121), (131, 119, 247, 242), (342, 121, 249, 352), (374, 384, 248, 120), (343, 353, 247, 119), (375, 118, 246, 385), (115, 279, 289, 235), (114, 234, 288, 278), (139, 211, 287, 281), (138, 280, 286, 210), (0, 260, 285, 194), (1, 195, 284, 261), (0, 174, 283, 260), (1, 261, 282, 175), (195, 139, 281, 284), (194, 285, 280, 138), (175, 282, 279, 115), (174, 114, 278, 283), (44, 267, 277, 104), (42, 102, 276, 266), (2, 92, 275, 262), (4, 263, 274, 94), (834, 846, 273, 84), (836, 86, 272, 862), (56, 68, 271, 269), (54, 268, 270, 66), (86, 56, 269, 272), (84, 273, 268, 54), (94, 274, 267, 44), (92, 42, 266, 275), (234, 6, 264, 288), (210, 286, 258, 11), (211, 17, 259, 287), (235, 289, 265, 14), (102, 14, 265, 276), (66, 270, 264, 6), (68, 11, 258, 271), (104, 277, 259, 17), (115, 235, 321, 311), (114, 310, 320, 234), (139, 313, 319, 211), (138, 210, 318, 312), (0, 194, 317, 292), (1, 293, 316, 195), (0, 292, 315, 174), (1, 175, 314, 293), (195, 316, 313, 139), (194, 138, 312, 317), (175, 115, 311, 314), (174, 315, 310, 114), (44, 104, 309, 299), (42, 298, 308, 102), (2, 294, 307, 92), (4, 94, 306, 295), (834, 84, 305, 863), (836, 847, 304, 86), (56, 301, 303, 68), (54, 66, 302, 300), (86, 304, 301, 56), (84, 54, 300, 305), (94, 44, 299, 306), (92, 307, 298, 42), (234, 320, 290, 6), (210, 11, 296, 318), (235, 14, 291, 321), (211, 319, 297, 17), (66, 6, 290, 302), (102, 308, 291, 14), (104, 17, 297, 309), (68, 303, 296, 11), (125, 251, 353, 343), (124, 342, 352, 239), (149, 345, 351, 219), (148, 227, 350, 344), (35, 187, 349, 323), (34, 322, 348, 203), (35, 323, 347, 179), (34, 167, 346, 322), (203, 348, 345, 149), (187, 148, 344, 349), (167, 125, 343, 346), (179, 347, 342, 124), (53, 113, 341, 331), (52, 330, 340, 111), (37, 325, 339, 101), (36, 91, 338, 324), (855, 83, 337, 864), (839, 848, 336, 89), (65, 333, 335, 71), (64, 77, 334, 332), (89, 336, 333, 65), (83, 64, 332, 337), (91, 53, 331, 338), (101, 339, 330, 52), (111, 340, 329, 41), (77, 39, 328, 334), (71, 335, 326, 38), (113, 40, 327, 341), (239, 352, 327, 40), (227, 41, 329, 350), (219, 351, 328, 39), (251, 38, 326, 353), (123, 375, 385, 238), (122, 250, 384, 374), (147, 226, 383, 377), (146, 376, 382, 218), (27, 355, 381, 202), (26, 186, 380, 354), (27, 166, 379, 355), (26, 354, 378, 178), (186, 147, 377, 380), (202, 381, 376, 146), (178, 378, 375, 123), (166, 122, 374, 379), (51, 363, 373, 110), (50, 112, 372, 362), (29, 90, 371, 357), (28, 356, 370, 100), (838, 849, 369, 88), (854, 82, 368, 865), (63, 76, 367, 365), (62, 364, 366, 70), (82, 63, 365, 368), (88, 369, 364, 62), (100, 370, 363, 51), (90, 50, 362, 371), (70, 366, 358, 31), (112, 33, 359, 372), (110, 373, 361, 32), (76, 30, 360, 367), (218, 382, 359, 33), (250, 32, 361, 384), (226, 31, 358, 383), (238, 385, 360, 30), (726, 390, 417, 737), (710, 721, 416, 396), (711, 720, 415, 397), (727, 391, 414, 736), (708, 719, 413, 394), (706, 392, 412, 735), (708, 394, 411, 734), (706, 718, 410, 392), (728, 399, 409, 733), (712, 717, 408, 398), (713, 716, 407, 401), (729, 400, 406, 732), (709, 395, 405, 731), (707, 715, 404, 393), (709, 714, 403, 395), (707, 393, 402, 730), (715, 713, 401, 404), (731, 405, 400, 729), (730, 402, 399, 728), (714, 712, 398, 403), (718, 711, 397, 410), (734, 411, 391, 727), (735, 412, 390, 726), (719, 710, 396, 413), (732, 406, 389, 725), (717, 722, 386, 408), (721, 725, 389, 416), (736, 414, 388, 724), (716, 724, 388, 407), (733, 409, 387, 723), (720, 723, 387, 415), (737, 417, 386, 722), (673, 433, 418, 658), (656, 659, 419, 448), (669, 429, 419, 659), (652, 660, 420, 444), (672, 432, 420, 660), (657, 661, 421, 449), (653, 658, 418, 445), (668, 428, 421, 661), (655, 646, 438, 447), (671, 431, 422, 662), (670, 430, 423, 663), (654, 647, 439, 446), (650, 648, 440, 442), (666, 426, 424, 664), (667, 427, 425, 665), (651, 649, 441, 443), (643, 435, 426, 666), (645, 650, 442, 437), (643, 651, 443, 435), (645, 437, 427, 667), (665, 425, 428, 668), (649, 652, 444, 441), (648, 653, 445, 440), (664, 424, 429, 669), (642, 654, 446, 434), (644, 436, 430, 670), (642, 434, 431, 671), (644, 655, 447, 436), (663, 423, 432, 672), (647, 656, 448, 439), (646, 657, 449, 438), (662, 422, 433, 673), (790, 470, 481, 801), (774, 785, 465, 454), (775, 784, 464, 455), (791, 471, 480, 800), (772, 783, 463, 452), (770, 450, 479, 799), (772, 452, 478, 798), (770, 782, 462, 450), (792, 472, 477, 797), (776, 781, 461, 456), (777, 780, 460, 457), (793, 473, 476, 796), (773, 453, 475, 795), (771, 779, 459, 451), (773, 778, 458, 453), (771, 451, 474, 794), (779, 777, 457, 459), (795, 475, 473, 793), (794, 474, 472, 792), (778, 776, 456, 458), (782, 775, 455, 462), (798, 478, 471, 791), (799, 479, 470, 790), (783, 774, 454, 463), (796, 476, 469, 789), (781, 786, 466, 461), (785, 789, 469, 465), (800, 480, 468, 788), (780, 788, 468, 460), (797, 477, 467, 787), (784, 787, 467, 464), (801, 481, 466, 786), (614, 486, 497, 625), (630, 641, 513, 502), (631, 640, 512, 503), (615, 487, 496, 624), (628, 639, 511, 500), (626, 498, 495, 623), (628, 500, 494, 622), (626, 638, 510, 498), (616, 488, 493, 621), (632, 637, 509, 504), (633, 636, 508, 505), (617, 489, 492, 620), (629, 501, 491, 619), (627, 635, 507, 499), (629, 634, 506, 501), (627, 499, 490, 618), (635, 633, 505, 507), (619, 491, 489, 617), (618, 490, 488, 616), (634, 632, 504, 506), (638, 631, 503, 510), (622, 494, 487, 615), (623, 495, 486, 614), (639, 630, 502, 511), (620, 492, 485, 613), (637, 610, 482, 509), (641, 613, 485, 513), (624, 496, 484, 612), (636, 612, 484, 508), (621, 493, 483, 611), (640, 611, 483, 512), (625, 497, 482, 610), (689, 545, 530, 674), (704, 675, 531, 528), (685, 541, 531, 675), (700, 676, 532, 524), (688, 544, 532, 676), (705, 677, 533, 529), (701, 674, 530, 525), (684, 540, 533, 677), (703, 694, 518, 527), (687, 543, 534, 678), (686, 542, 535, 679), (702, 695, 519, 526), (698, 696, 520, 522), (682, 538, 536, 680), (683, 539, 537, 681), (699, 697, 521, 523), (691, 515, 538, 682), (693, 698, 522, 517), (691, 699, 523, 515), (693, 517, 539, 683), (681, 537, 540, 684), (697, 700, 524, 521), (696, 701, 525, 520), (680, 536, 541, 685), (690, 702, 526, 514), (692, 516, 542, 686), (690, 514, 543, 687), (692, 703, 527, 516), (679, 535, 544, 688), (695, 704, 528, 519), (694, 705, 529, 518), (678, 534, 545, 689), (753, 561, 546, 738), (768, 739, 547, 576), (749, 557, 547, 739), (764, 740, 548, 572), (752, 560, 548, 740), (769, 741, 549, 577), (765, 738, 546, 573), (748, 556, 549, 741), (767, 758, 566, 575), (751, 559, 550, 742), (750, 558, 551, 743), (766, 759, 567, 574), (762, 760, 568, 570), (746, 554, 552, 744), (747, 555, 553, 745), (763, 761, 569, 571), (755, 563, 554, 746), (757, 762, 570, 565), (755, 763, 571, 563), (757, 565, 555, 747), (745, 553, 556, 748), (761, 764, 572, 569), (760, 765, 573, 568), (744, 552, 557, 749), (754, 766, 574, 562), (756, 564, 558, 750), (754, 562, 559, 751), (756, 767, 575, 564), (743, 551, 560, 752), (759, 768, 576, 567), (758, 769, 577, 566), (742, 550, 561, 753), (806, 598, 609, 817), (822, 833, 593, 582), (823, 832, 592, 583), (807, 599, 608, 816), (820, 831, 591, 580), (818, 578, 607, 815), (820, 580, 606, 814), (818, 830, 590, 578), (808, 600, 605, 813), (824, 829, 589, 584), (825, 828, 588, 585), (809, 601, 604, 812), (821, 581, 603, 811), (819, 827, 587, 579), (821, 826, 586, 581), (819, 579, 602, 810), (827, 825, 585, 587), (811, 603, 601, 809), (810, 602, 600, 808), (826, 824, 584, 586), (830, 823, 583, 590), (814, 606, 599, 807), (815, 607, 598, 806), (831, 822, 582, 591), (812, 604, 597, 805), (829, 802, 594, 589), (833, 805, 597, 593), (816, 608, 596, 804), (828, 804, 596, 588), (813, 605, 595, 803), (832, 803, 595, 592), (817, 609, 594, 802), (356, 625, 610, 8), (324, 10, 611, 640), (236, 621, 611, 10), (212, 12, 612, 636), (325, 624, 612, 12), (357, 13, 613, 641), (237, 8, 610, 637), (213, 620, 613, 13), (295, 29, 630, 639), (294, 623, 614, 28), (263, 622, 615, 37), (262, 36, 631, 638), (177, 117, 632, 634), (176, 618, 616, 116), (197, 619, 617, 141), (196, 140, 633, 635), (3, 627, 618, 176), (5, 177, 634, 629), (3, 196, 635, 627), (5, 629, 619, 197), (141, 617, 620, 213), (140, 212, 636, 633), (117, 237, 637, 632), (116, 616, 621, 236), (2, 262, 638, 626), (4, 628, 622, 263), (2, 626, 623, 294), (4, 295, 639, 628), (37, 615, 624, 325), (36, 324, 640, 631), (29, 357, 641, 630), (28, 614, 625, 356), (486, 662, 673, 497), (502, 513, 657, 646), (503, 512, 656, 647), (487, 663, 672, 496), (500, 511, 655, 644), (498, 642, 671, 495), (500, 644, 670, 494), (498, 510, 654, 642), (488, 664, 669, 493), (504, 509, 653, 648), (505, 508, 652, 649), (489, 665, 668, 492), (501, 645, 667, 491), (499, 507, 651, 643), (501, 506, 650, 645), (499, 643, 666, 490), (507, 505, 649, 651), (491, 667, 665, 489), (490, 666, 664, 488), (506, 504, 648, 650), (510, 503, 647, 654), (494, 670, 663, 487), (495, 671, 662, 486), (511, 502, 646, 655), (492, 668, 661, 485), (509, 482, 658, 653), (513, 485, 661, 657), (496, 672, 660, 484), (508, 484, 660, 652), (493, 669, 659, 483), (512, 483, 659, 656), (497, 673, 658, 482), (422, 678, 689, 433), (438, 449, 705, 694), (439, 448, 704, 695), (423, 679, 688, 432), (436, 447, 703, 692), (434, 690, 687, 431), (436, 692, 686, 430), (434, 446, 702, 690), (424, 680, 685, 429), (440, 445, 701, 696), (441, 444, 700, 697), (425, 681, 684, 428), (437, 693, 683, 427), (435, 443, 699, 691), (437, 442, 698, 693), (435, 691, 682, 426), (443, 441, 697, 699), (427, 683, 681, 425), (426, 682, 680, 424), (442, 440, 696, 698), (446, 439, 695, 702), (430, 686, 679, 423), (431, 687, 678, 422), (447, 438, 694, 703), (428, 684, 677, 421), (445, 418, 674, 701), (449, 421, 677, 705), (432, 688, 676, 420), (444, 420, 676, 700), (429, 685, 675, 419), (448, 419, 675, 704), (433, 689, 674, 418), (545, 737, 722, 530), (528, 531, 723, 720), (541, 733, 723, 531), (524, 532, 724, 716), (544, 736, 724, 532), (529, 533, 725, 721), (525, 530, 722, 717), (540, 732, 725, 533), (527, 518, 710, 719), (543, 735, 726, 534), (542, 734, 727, 535), (526, 519, 711, 718), (522, 520, 712, 714), (538, 730, 728, 536), (539, 731, 729, 537), (523, 521, 713, 715), (515, 707, 730, 538), (517, 522, 714, 709), (515, 523, 715, 707), (517, 709, 731, 539), (537, 729, 732, 540), (521, 524, 716, 713), (520, 525, 717, 712), (536, 728, 733, 541), (514, 526, 718, 706), (516, 708, 734, 542), (514, 706, 735, 543), (516, 527, 719, 708), (535, 727, 736, 544), (519, 528, 720, 711), (518, 529, 721, 710), (534, 726, 737, 545), (390, 742, 753, 417), (396, 416, 769, 758), (397, 415, 768, 759), (391, 743, 752, 414), (394, 413, 767, 756), (392, 754, 751, 412), (394, 756, 750, 411), (392, 410, 766, 754), (399, 744, 749, 409), (398, 408, 765, 760), (401, 407, 764, 761), (400, 745, 748, 406), (395, 757, 747, 405), (393, 404, 763, 755), (395, 403, 762, 757), (393, 755, 746, 402), (404, 401, 761, 763), (405, 747, 745, 400), (402, 746, 744, 399), (403, 398, 760, 762), (410, 397, 759, 766), (411, 750, 743, 391), (412, 751, 742, 390), (413, 396, 758, 767), (406, 748, 741, 389), (408, 386, 738, 765), (416, 389, 741, 769), (414, 752, 740, 388), (407, 388, 740, 764), (409, 749, 739, 387), (415, 387, 739, 768), (417, 753, 738, 386), (561, 801, 786, 546), (576, 547, 787, 784), (557, 797, 787, 547), (572, 548, 788, 780), (560, 800, 788, 548), (577, 549, 789, 785), (573, 546, 786, 781), (556, 796, 789, 549), (575, 566, 774, 783), (559, 799, 790, 550), (558, 798, 791, 551), (574, 567, 775, 782), (570, 568, 776, 778), (554, 794, 792, 552), (555, 795, 793, 553), (571, 569, 777, 779), (563, 771, 794, 554), (565, 570, 778, 773), (563, 571, 779, 771), (565, 773, 795, 555), (553, 793, 796, 556), (569, 572, 780, 777), (568, 573, 781, 776), (552, 792, 797, 557), (562, 574, 782, 770), (564, 772, 798, 558), (562, 770, 799, 559), (564, 575, 783, 772), (551, 791, 800, 560), (567, 576, 784, 775), (566, 577, 785, 774), (550, 790, 801, 561), (481, 817, 802, 466), (464, 467, 803, 832), (477, 813, 803, 467), (460, 468, 804, 828), (480, 816, 804, 468), (465, 469, 805, 833), (461, 466, 802, 829), (476, 812, 805, 469), (463, 454, 822, 831), (479, 815, 806, 470), (478, 814, 807, 471), (462, 455, 823, 830), (458, 456, 824, 826), (474, 810, 808, 472), (475, 811, 809, 473), (459, 457, 825, 827), (451, 819, 810, 474), (453, 458, 826, 821), (451, 459, 827, 819), (453, 821, 811, 475), (473, 809, 812, 476), (457, 460, 828, 825), (456, 461, 829, 824), (472, 808, 813, 477), (450, 462, 830, 818), (452, 820, 814, 478), (450, 818, 815, 479), (452, 463, 831, 820), (471, 807, 816, 480), (455, 464, 832, 823), (454, 465, 833, 822), (470, 806, 817, 481), (598, 854, 865, 609), (582, 593, 849, 838), (583, 592, 848, 839), (599, 855, 864, 608), (580, 591, 847, 836), (578, 834, 863, 607), (580, 836, 862, 606), (578, 590, 846, 834), (600, 856, 861, 605), (584, 589, 845, 840), (585, 588, 844, 841), (601, 857, 860, 604), (581, 837, 859, 603), (579, 587, 843, 835), (581, 586, 842, 837), (579, 835, 858, 602), (587, 585, 841, 843), (603, 859, 857, 601), (602, 858, 856, 600), (586, 584, 840, 842), (590, 583, 839, 846), (606, 862, 855, 599), (607, 863, 854, 598), (591, 582, 838, 847), (604, 860, 853, 597), (589, 594, 850, 845), (593, 597, 853, 849), (608, 864, 852, 596), (588, 596, 852, 844), (605, 861, 851, 595), (592, 595, 851, 848), (609, 865, 850, 594)])
me_cube.materials.append(mat_material)
me_cube.use_remesh_preserve_volume = False
me_cube.use_remesh_preserve_attributes = False
me_cube.use_mirror_vertex_groups = False
me_cube.update()

# ---- objects
ob_cube = bpy.data.objects.new('Cube', me_cube)
ob_lamp = bpy.data.objects.new('Lamp', light_lamp)
ob_camera = bpy.data.objects.new('Camera', cam_camera)

# ---- transforms, parenting, visibility, modifiers, constraints
ob_cube.location = (0.0, 0.0, 0.0)
ob_cube.lock_rotations_4d = False
ob_cube.empty_display_type = 'ARROWS'
ob_cube.lineart.crease_threshold = 0.0
ob_lamp.location = (4.076, 1.005, 5.904)
ob_lamp.rotation_euler = (0.6503, 0.05522, 1.866)
ob_lamp.lock_rotations_4d = False
ob_lamp.empty_display_type = 'ARROWS'
ob_lamp.color = (0.0, 0.0, 0.0, 0.0)
ob_lamp.lineart.crease_threshold = 0.0
ob_camera.location = (7.481, -6.508, 5.344)
ob_camera.rotation_euler = (1.109, 0.0, 0.8149)
ob_camera.lock_rotations_4d = False
ob_camera.empty_display_type = 'ARROWS'
ob_camera.color = (0.0, 0.0, 0.0, 0.0)
ob_camera.display_type = 'WIRE'
ob_camera.lineart.crease_threshold = 0.0

# ---- collection membership
col_collection_1.objects.link(ob_cube)
col_collection_1.objects.link(ob_lamp)
col_collection_1.objects.link(ob_camera)

# ---- scene / render settings (as saved in the file)
scene.camera = ob_camera
scene.frame_start = 1; scene.frame_end = 250; scene.frame_set(1)
scene.render.engine = 'BLENDER_EEVEE_NEXT'
scene.render.resolution_percentage = 50
scene.render.dither_intensity = 0.0
scene.cycles.use_denoising = False
scene.cycles.samples = 128
scene.cycles.sampling_pattern = 'TABULATED_SOBOL'
scene.cycles.use_adaptive_sampling = False
scene.cycles.use_light_tree = False
scene.cycles.blur_glossy = 0.0
scene.cycles.sample_clamp_indirect = 0.0
scene.view_settings.view_transform = 'Standard'
bpy.context.view_layer.update()
